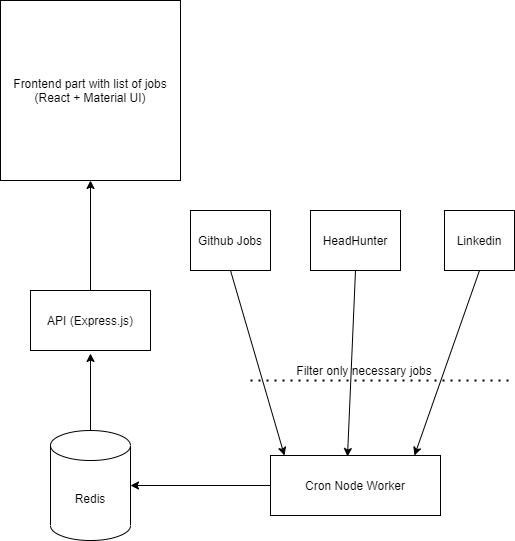

The diagram above was exported from draw.io. Its source (the exported page's mxGraphModel, read from the mxfile embedded in the PNG):
<mxGraphModel dx="1422" dy="794" grid="1" gridSize="10" guides="1" tooltips="1" connect="1" arrows="1" fold="1" page="1" pageScale="1" pageWidth="827" pageHeight="1169" math="0" shadow="0">
  <root>
    <mxCell id="0" />
    <mxCell id="1" parent="0" />
    <mxCell id="oPMkj3tbOye7M3VO19-L-2" value="Frontend part with list of jobs (React + Material UI)" style="whiteSpace=wrap;html=1;aspect=fixed;" vertex="1" parent="1">
      <mxGeometry x="130" y="140" width="180" height="180" as="geometry" />
    </mxCell>
    <mxCell id="oPMkj3tbOye7M3VO19-L-3" value="" style="endArrow=classic;html=1;entryX=0.5;entryY=1;entryDx=0;entryDy=0;" edge="1" parent="1" target="oPMkj3tbOye7M3VO19-L-2">
      <mxGeometry width="50" height="50" relative="1" as="geometry">
        <mxPoint x="220" y="430" as="sourcePoint" />
        <mxPoint x="220" y="330" as="targetPoint" />
      </mxGeometry>
    </mxCell>
    <mxCell id="oPMkj3tbOye7M3VO19-L-6" value="API (Express.js)" style="rounded=0;whiteSpace=wrap;html=1;" vertex="1" parent="1">
      <mxGeometry x="160" y="430" width="120" height="60" as="geometry" />
    </mxCell>
    <mxCell id="oPMkj3tbOye7M3VO19-L-7" value="Redis" style="shape=cylinder3;whiteSpace=wrap;html=1;boundedLbl=1;backgroundOutline=1;size=15;" vertex="1" parent="1">
      <mxGeometry x="180" y="570" width="80" height="110" as="geometry" />
    </mxCell>
    <mxCell id="oPMkj3tbOye7M3VO19-L-10" value="" style="endArrow=classic;html=1;exitX=0.5;exitY=0;exitDx=0;exitDy=0;exitPerimeter=0;" edge="1" parent="1" source="oPMkj3tbOye7M3VO19-L-7">
      <mxGeometry width="50" height="50" relative="1" as="geometry">
        <mxPoint x="190" y="560" as="sourcePoint" />
        <mxPoint x="220" y="493" as="targetPoint" />
      </mxGeometry>
    </mxCell>
    <mxCell id="oPMkj3tbOye7M3VO19-L-11" value="Cron Node Worker" style="rounded=0;whiteSpace=wrap;html=1;" vertex="1" parent="1">
      <mxGeometry x="400" y="595" width="170" height="60" as="geometry" />
    </mxCell>
    <mxCell id="oPMkj3tbOye7M3VO19-L-12" value="" style="endArrow=classic;html=1;exitX=0;exitY=0.5;exitDx=0;exitDy=0;entryX=1;entryY=0.5;entryDx=0;entryDy=0;entryPerimeter=0;" edge="1" parent="1" source="oPMkj3tbOye7M3VO19-L-11" target="oPMkj3tbOye7M3VO19-L-7">
      <mxGeometry width="50" height="50" relative="1" as="geometry">
        <mxPoint x="350" y="530" as="sourcePoint" />
        <mxPoint x="400" y="480" as="targetPoint" />
      </mxGeometry>
    </mxCell>
    <mxCell id="oPMkj3tbOye7M3VO19-L-13" value="Github Jobs" style="rounded=0;whiteSpace=wrap;html=1;" vertex="1" parent="1">
      <mxGeometry x="320" y="350" width="80" height="60" as="geometry" />
    </mxCell>
    <mxCell id="oPMkj3tbOye7M3VO19-L-14" value="HeadHunter" style="rounded=0;whiteSpace=wrap;html=1;" vertex="1" parent="1">
      <mxGeometry x="440" y="350" width="90" height="60" as="geometry" />
    </mxCell>
    <mxCell id="oPMkj3tbOye7M3VO19-L-15" value="Linkedin" style="rounded=0;whiteSpace=wrap;html=1;" vertex="1" parent="1">
      <mxGeometry x="574" y="350" width="70" height="60" as="geometry" />
    </mxCell>
    <mxCell id="oPMkj3tbOye7M3VO19-L-16" value="" style="endArrow=classic;html=1;entryX=0.082;entryY=0;entryDx=0;entryDy=0;entryPerimeter=0;exitX=0.5;exitY=1;exitDx=0;exitDy=0;" edge="1" parent="1" source="oPMkj3tbOye7M3VO19-L-13" target="oPMkj3tbOye7M3VO19-L-11">
      <mxGeometry width="50" height="50" relative="1" as="geometry">
        <mxPoint x="410" y="430" as="sourcePoint" />
        <mxPoint x="440" y="520" as="targetPoint" />
      </mxGeometry>
    </mxCell>
    <mxCell id="oPMkj3tbOye7M3VO19-L-17" value="" style="endArrow=none;dashed=1;html=1;dashPattern=1 3;strokeWidth=2;" edge="1" parent="1">
      <mxGeometry width="50" height="50" relative="1" as="geometry">
        <mxPoint x="380" y="520" as="sourcePoint" />
        <mxPoint x="640" y="520" as="targetPoint" />
      </mxGeometry>
    </mxCell>
    <mxCell id="oPMkj3tbOye7M3VO19-L-18" value="Filter only necessary jobs" style="text;html=1;strokeColor=none;fillColor=none;align=center;verticalAlign=middle;whiteSpace=wrap;rounded=0;" vertex="1" parent="1">
      <mxGeometry x="414" y="500" width="160" height="20" as="geometry" />
    </mxCell>
    <mxCell id="oPMkj3tbOye7M3VO19-L-20" value="" style="endArrow=classic;html=1;entryX=0.453;entryY=0.017;entryDx=0;entryDy=0;entryPerimeter=0;exitX=0.5;exitY=1;exitDx=0;exitDy=0;" edge="1" parent="1" source="oPMkj3tbOye7M3VO19-L-14" target="oPMkj3tbOye7M3VO19-L-11">
      <mxGeometry width="50" height="50" relative="1" as="geometry">
        <mxPoint x="478" y="410" as="sourcePoint" />
        <mxPoint x="520" y="440" as="targetPoint" />
      </mxGeometry>
    </mxCell>
    <mxCell id="oPMkj3tbOye7M3VO19-L-21" value="" style="endArrow=classic;html=1;exitX=0.5;exitY=1;exitDx=0;exitDy=0;entryX=0.847;entryY=0;entryDx=0;entryDy=0;entryPerimeter=0;" edge="1" parent="1" source="oPMkj3tbOye7M3VO19-L-15" target="oPMkj3tbOye7M3VO19-L-11">
      <mxGeometry width="50" height="50" relative="1" as="geometry">
        <mxPoint x="580" y="510" as="sourcePoint" />
        <mxPoint x="560" y="570" as="targetPoint" />
      </mxGeometry>
    </mxCell>
  </root>
</mxGraphModel>